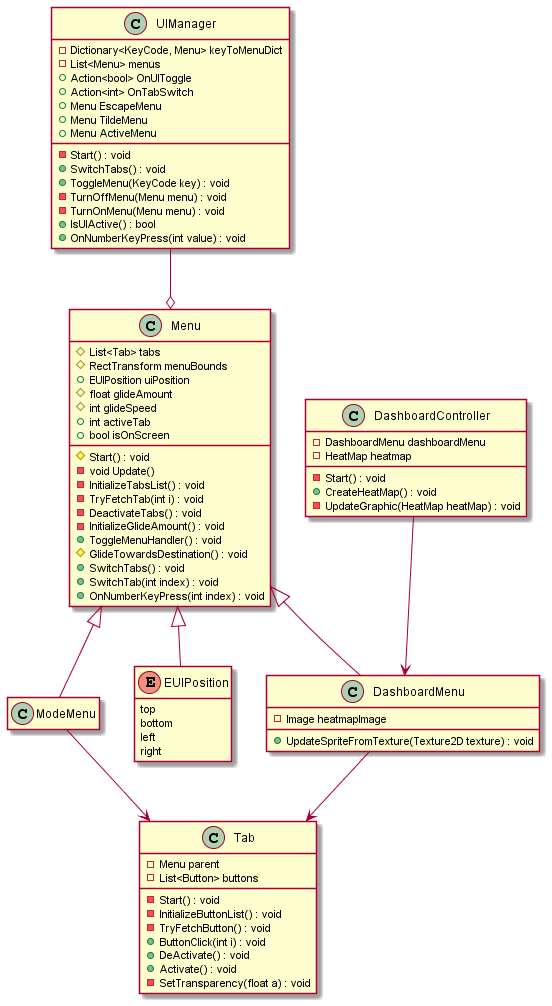

The diagram above was rendered by PlantUML. Its source (embedded in the PNG):
@startuml

hide empty members

class UIManager {
    - Dictionary<KeyCode, Menu> keyToMenuDict
    - List<Menu> menus
    + Action<bool> OnUIToggle
    + Action<int> OnTabSwitch
    + Menu EscapeMenu
    + Menu TildeMenu
    + Menu ActiveMenu
    - Start() : void
    + SwitchTabs() : void
    + ToggleMenu(KeyCode key) : void
    - TurnOffMenu(Menu menu) : void
    - TurnOnMenu(Menu menu) : void
    + IsUIActive() : bool
    + OnNumberKeyPress(int value) : void
}

class DashboardController {
    - DashboardMenu dashboardMenu
    - HeatMap heatmap
    - Start() : void
    + CreateHeatMap() : void
    - UpdateGraphic(HeatMap heatMap) : void
}

class Menu {
    # List<Tab> tabs
    # RectTransform menuBounds
    + EUIPosition uiPosition
    # float glideAmount
    # int glideSpeed
    + int activeTab
    + bool isOnScreen
    # Start() : void
    - void Update()
    - InitializeTabsList() : void
    - TryFetchTab(int i) : void
    - DeactivateTabs() : void
    - InitializeGlideAmount() : void
    + ToggleMenuHandler() : void
    # GlideTowardsDestination() : void
    + SwitchTabs() : void
    + SwitchTab(int index) : void
    + OnNumberKeyPress(int index) : void
}

class ModeMenu {

}

class DashboardMenu {
    - Image heatmapImage
    + UpdateSpriteFromTexture(Texture2D texture) : void
}

class Tab {
    - Menu parent
    - List<Button> buttons
    - Start() : void
    - InitializeButtonList() : void
    - TryFetchButton() : void
    + ButtonClick(int i) : void
    + DeActivate() : void
    + Activate() : void
    - SetTransparency(float a) : void
}

enum EUIPosition {
    top
    bottom
    left
    right
}

UIManager --o Menu
Menu <|-- EUIPosition
Menu <|-- DashboardMenu
Menu <|-- ModeMenu
DashboardController --> DashboardMenu
DashboardMenu --> Tab
ModeMenu --> Tab

@enduml